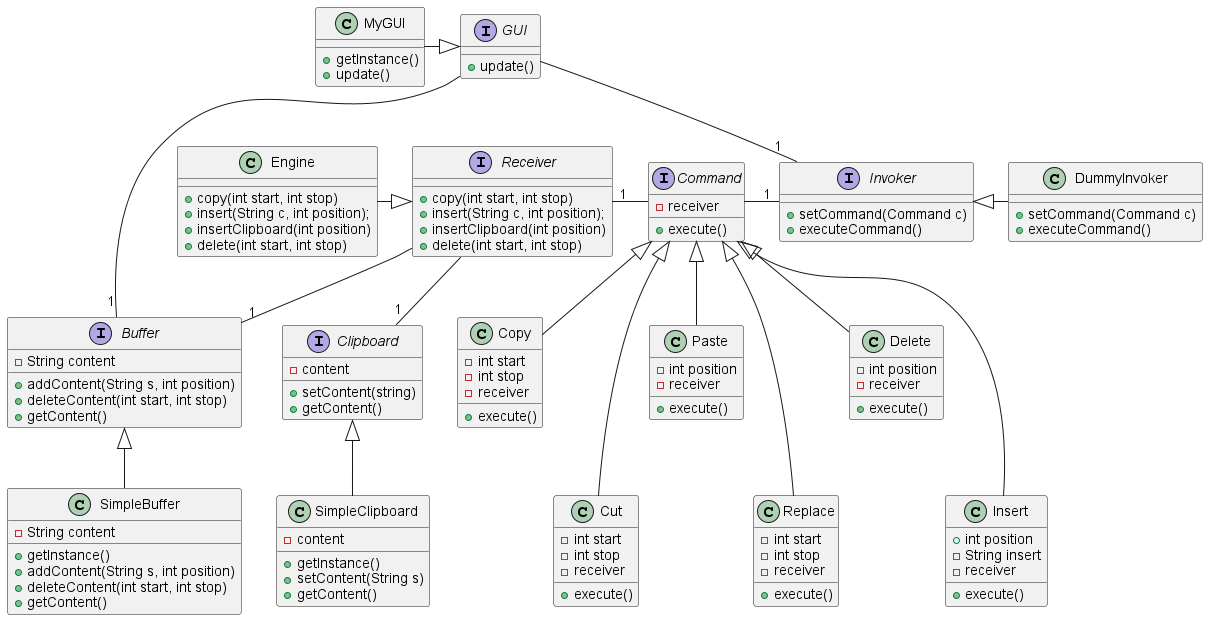

The diagram above was rendered by PlantUML. Its source (embedded in the PNG):
@startuml
'https://plantuml.com/class-diagram

interface GUI {
    + update()
}

interface Invoker {
    + setCommand(Command c)
    + executeCommand()
}

interface Command {
    - receiver
    + execute()
}

interface Receiver {
    + copy(int start, int stop)
    + insert(String c, int position);
    + insertClipboard(int position)
    + delete(int start, int stop)
}

interface Clipboard {
    - content
    + setContent(string)
    + getContent()
}

interface Buffer {
    - String content
    + addContent(String s, int position)
    + deleteContent(int start, int stop)
    + getContent()
}

class MyGUI {
    + getInstance()
    + update()
}

class Engine {
      + copy(int start, int stop)
      + insert(String c, int position);
      + insertClipboard(int position)
      + delete(int start, int stop)
}


class Copy {
    - int start
    - int stop
    - receiver
    + execute()
}

class Cut {
    - int start
    - int stop
    - receiver
    + execute()
}

class Paste {
    - int position
    - receiver
    + execute()
}

class Replace {
    - int start
    - int stop
    - receiver
    + execute()
}

class Delete {
    - int position
    - receiver
    + execute()
}

class Insert {
    + int position
    - String insert
    - receiver
    + execute()
}

class SimpleBuffer {
    - String content
    + getInstance()
    + addContent(String s, int position)
    + deleteContent(int start, int stop)
    + getContent()
}

class SimpleClipboard {
    - content
    + getInstance()
    + setContent(String s)
    + getContent()
}

class DummyInvoker {
    + setCommand(Command c)
    + executeCommand()
}


GUI --- "1"Buffer
GUI --"1" Invoker

Receiver "1"- Command
Receiver -down-"1" Buffer
Receiver --down"1" Clipboard

MyGUI -right|> GUI

Engine -right-|> Receiver

Invoker "1"--left Command


Copy -up-|> Command
Paste -up-|> Command
Replace --up-|> Command
Delete -up-|> Command
Cut --up-|> Command
Insert -up--|> Command

SimpleBuffer -up-|> Buffer
SimpleClipboard -up-|> Clipboard

DummyInvoker -left|> Invoker


@enduml